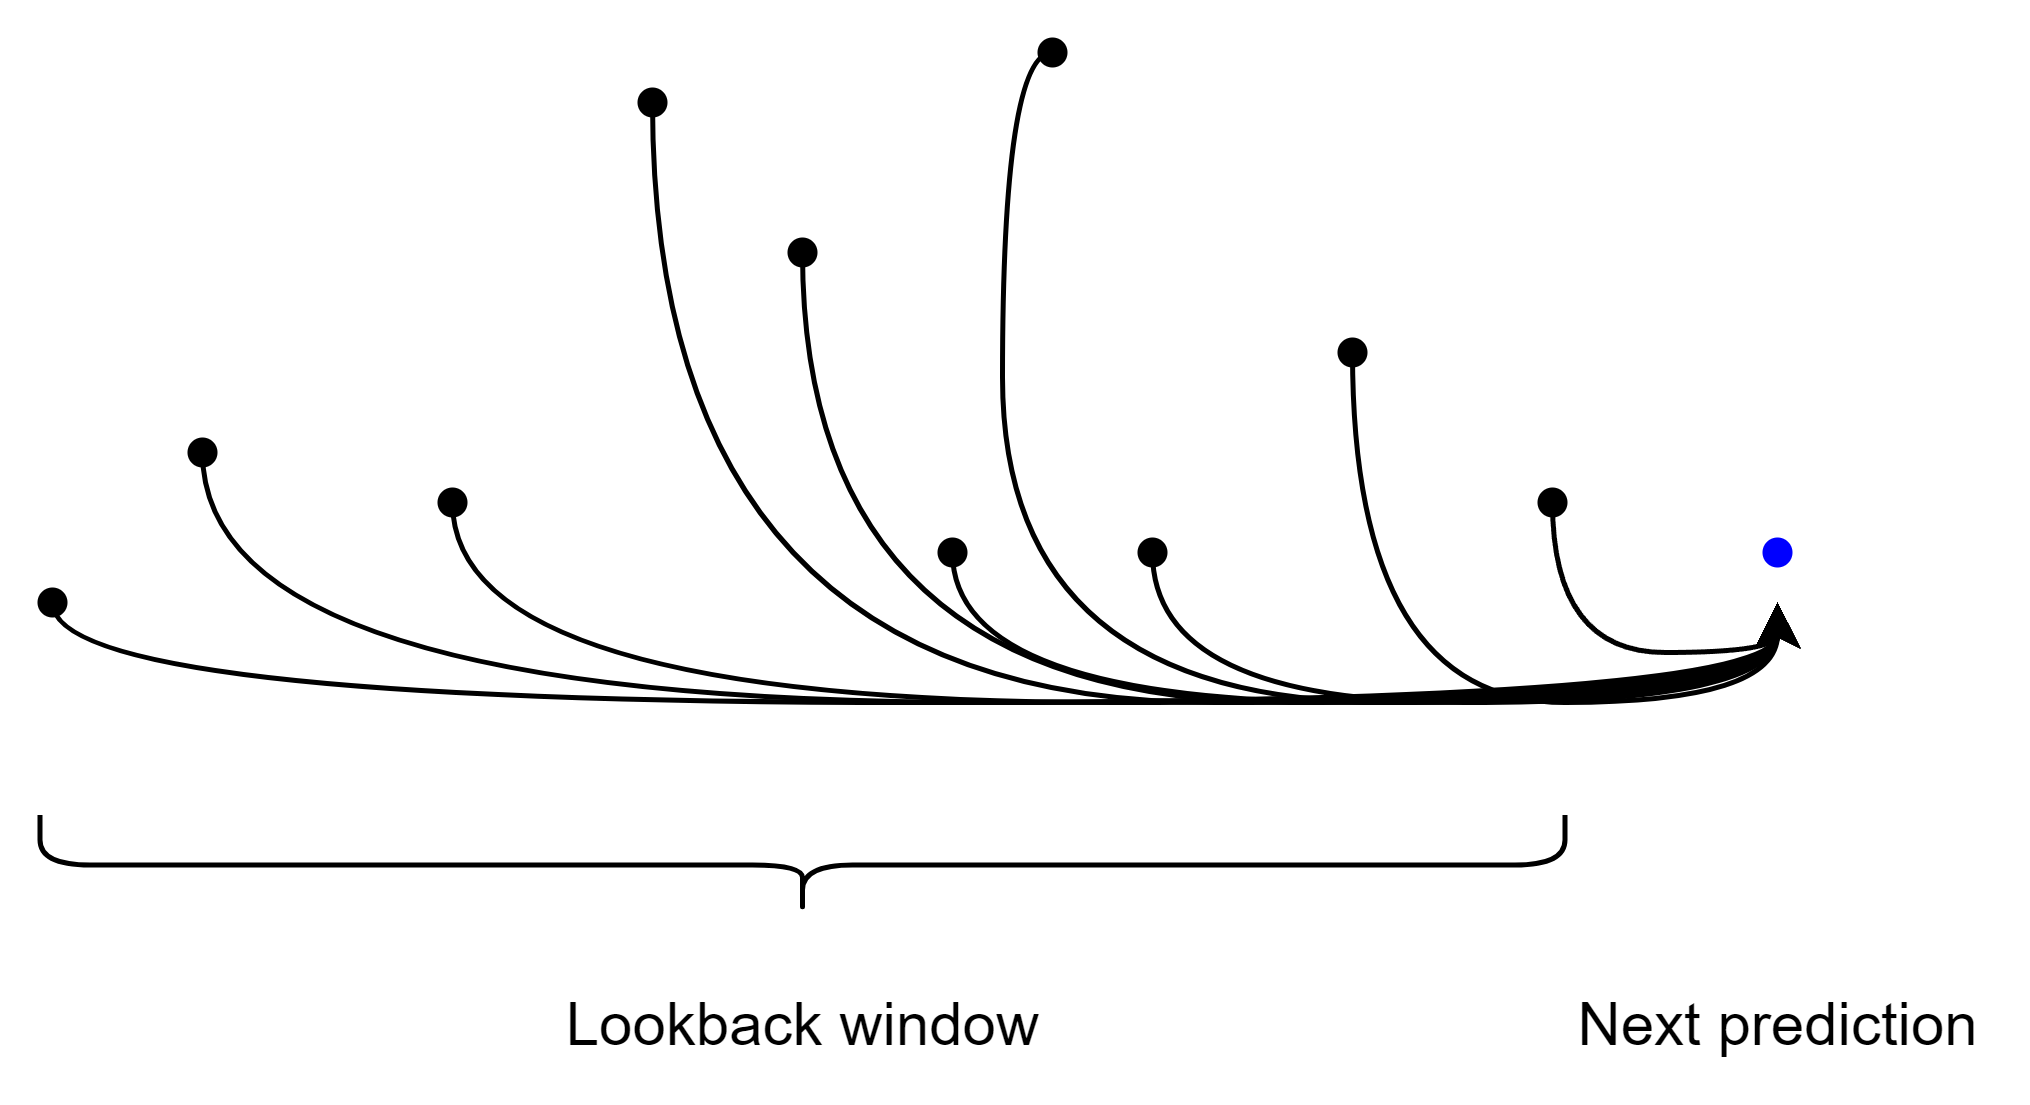

The diagram above was exported from draw.io. Its source (the exported page's mxGraphModel, read from the mxfile embedded in the PNG):
<mxGraphModel dx="752" dy="488" grid="1" gridSize="10" guides="1" tooltips="1" connect="1" arrows="1" fold="1" page="1" pageScale="1" pageWidth="850" pageHeight="1100" math="0" shadow="0">
  <root>
    <mxCell id="0" />
    <mxCell id="1" parent="0" />
    <mxCell id="afRYetBMYNzm8ubsvo-l-16" style="edgeStyle=orthogonalEdgeStyle;curved=1;rounded=0;orthogonalLoop=1;jettySize=auto;html=1;entryX=0.5;entryY=1;entryDx=0;entryDy=0;" edge="1" parent="1" source="afRYetBMYNzm8ubsvo-l-1">
      <mxGeometry relative="1" as="geometry">
        <mxPoint x="485" y="250" as="targetPoint" />
        <Array as="points">
          <mxPoint x="140" y="270" />
          <mxPoint x="485" y="270" />
        </Array>
      </mxGeometry>
    </mxCell>
    <mxCell id="afRYetBMYNzm8ubsvo-l-1" value="" style="shape=waypoint;sketch=0;size=6;pointerEvents=1;points=[];fillColor=none;resizable=0;rotatable=0;perimeter=centerPerimeter;snapToPoint=1;" vertex="1" parent="1">
      <mxGeometry x="130" y="240" width="20" height="20" as="geometry" />
    </mxCell>
    <mxCell id="afRYetBMYNzm8ubsvo-l-17" style="edgeStyle=orthogonalEdgeStyle;curved=1;rounded=0;orthogonalLoop=1;jettySize=auto;html=1;entryX=0.5;entryY=1;entryDx=0;entryDy=0;" edge="1" parent="1" source="afRYetBMYNzm8ubsvo-l-3">
      <mxGeometry relative="1" as="geometry">
        <mxPoint x="485" y="250" as="targetPoint" />
        <Array as="points">
          <mxPoint x="170" y="270" />
          <mxPoint x="485" y="270" />
        </Array>
      </mxGeometry>
    </mxCell>
    <mxCell id="afRYetBMYNzm8ubsvo-l-3" value="" style="shape=waypoint;sketch=0;size=6;pointerEvents=1;points=[];fillColor=none;resizable=0;rotatable=0;perimeter=centerPerimeter;snapToPoint=1;" vertex="1" parent="1">
      <mxGeometry x="160" y="210" width="20" height="20" as="geometry" />
    </mxCell>
    <mxCell id="afRYetBMYNzm8ubsvo-l-18" style="edgeStyle=orthogonalEdgeStyle;curved=1;rounded=0;orthogonalLoop=1;jettySize=auto;html=1;entryX=0.5;entryY=1;entryDx=0;entryDy=0;" edge="1" parent="1" source="afRYetBMYNzm8ubsvo-l-4">
      <mxGeometry relative="1" as="geometry">
        <mxPoint x="485" y="250" as="targetPoint" />
        <Array as="points">
          <mxPoint x="220" y="270" />
          <mxPoint x="485" y="270" />
        </Array>
      </mxGeometry>
    </mxCell>
    <mxCell id="afRYetBMYNzm8ubsvo-l-4" value="" style="shape=waypoint;sketch=0;size=6;pointerEvents=1;points=[];fillColor=none;resizable=0;rotatable=0;perimeter=centerPerimeter;snapToPoint=1;" vertex="1" parent="1">
      <mxGeometry x="210" y="220" width="20" height="20" as="geometry" />
    </mxCell>
    <mxCell id="afRYetBMYNzm8ubsvo-l-19" style="edgeStyle=orthogonalEdgeStyle;curved=1;rounded=0;orthogonalLoop=1;jettySize=auto;html=1;entryX=0.5;entryY=1;entryDx=0;entryDy=0;" edge="1" parent="1" source="afRYetBMYNzm8ubsvo-l-5">
      <mxGeometry relative="1" as="geometry">
        <mxPoint x="485" y="250" as="targetPoint" />
        <Array as="points">
          <mxPoint x="260" y="270" />
          <mxPoint x="485" y="270" />
        </Array>
      </mxGeometry>
    </mxCell>
    <mxCell id="afRYetBMYNzm8ubsvo-l-5" value="" style="shape=waypoint;sketch=0;size=6;pointerEvents=1;points=[];fillColor=none;resizable=0;rotatable=0;perimeter=centerPerimeter;snapToPoint=1;" vertex="1" parent="1">
      <mxGeometry x="250" y="140" width="20" height="20" as="geometry" />
    </mxCell>
    <mxCell id="afRYetBMYNzm8ubsvo-l-20" style="edgeStyle=orthogonalEdgeStyle;curved=1;rounded=0;orthogonalLoop=1;jettySize=auto;html=1;entryX=0.5;entryY=1;entryDx=0;entryDy=0;" edge="1" parent="1" source="afRYetBMYNzm8ubsvo-l-6">
      <mxGeometry relative="1" as="geometry">
        <mxPoint x="485" y="250" as="targetPoint" />
        <Array as="points">
          <mxPoint x="290" y="270" />
          <mxPoint x="485" y="270" />
        </Array>
      </mxGeometry>
    </mxCell>
    <mxCell id="afRYetBMYNzm8ubsvo-l-6" value="" style="shape=waypoint;sketch=0;size=6;pointerEvents=1;points=[];fillColor=none;resizable=0;rotatable=0;perimeter=centerPerimeter;snapToPoint=1;" vertex="1" parent="1">
      <mxGeometry x="280" y="170" width="20" height="20" as="geometry" />
    </mxCell>
    <mxCell id="afRYetBMYNzm8ubsvo-l-21" style="edgeStyle=orthogonalEdgeStyle;curved=1;rounded=0;orthogonalLoop=1;jettySize=auto;html=1;entryX=0.5;entryY=1;entryDx=0;entryDy=0;" edge="1" parent="1" source="afRYetBMYNzm8ubsvo-l-7">
      <mxGeometry relative="1" as="geometry">
        <mxPoint x="485" y="250" as="targetPoint" />
        <Array as="points">
          <mxPoint x="320" y="270" />
          <mxPoint x="485" y="270" />
        </Array>
      </mxGeometry>
    </mxCell>
    <mxCell id="afRYetBMYNzm8ubsvo-l-7" value="" style="shape=waypoint;sketch=0;size=6;pointerEvents=1;points=[];fillColor=none;resizable=0;rotatable=0;perimeter=centerPerimeter;snapToPoint=1;" vertex="1" parent="1">
      <mxGeometry x="310" y="230" width="20" height="20" as="geometry" />
    </mxCell>
    <mxCell id="afRYetBMYNzm8ubsvo-l-22" style="edgeStyle=orthogonalEdgeStyle;curved=1;rounded=0;orthogonalLoop=1;jettySize=auto;html=1;entryX=0.5;entryY=1;entryDx=0;entryDy=0;" edge="1" parent="1" source="afRYetBMYNzm8ubsvo-l-8">
      <mxGeometry relative="1" as="geometry">
        <mxPoint x="485" y="250" as="targetPoint" />
        <Array as="points">
          <mxPoint x="330" y="140" />
          <mxPoint x="330" y="270" />
          <mxPoint x="485" y="270" />
        </Array>
      </mxGeometry>
    </mxCell>
    <mxCell id="afRYetBMYNzm8ubsvo-l-8" value="" style="shape=waypoint;sketch=0;size=6;pointerEvents=1;points=[];fillColor=none;resizable=0;rotatable=0;perimeter=centerPerimeter;snapToPoint=1;" vertex="1" parent="1">
      <mxGeometry x="330" y="130" width="20" height="20" as="geometry" />
    </mxCell>
    <mxCell id="afRYetBMYNzm8ubsvo-l-23" style="edgeStyle=orthogonalEdgeStyle;curved=1;rounded=0;orthogonalLoop=1;jettySize=auto;html=1;entryX=0.5;entryY=1;entryDx=0;entryDy=0;" edge="1" parent="1" source="afRYetBMYNzm8ubsvo-l-9">
      <mxGeometry relative="1" as="geometry">
        <mxPoint x="485" y="250" as="targetPoint" />
        <Array as="points">
          <mxPoint x="360" y="270" />
          <mxPoint x="485" y="270" />
        </Array>
      </mxGeometry>
    </mxCell>
    <mxCell id="afRYetBMYNzm8ubsvo-l-9" value="" style="shape=waypoint;sketch=0;size=6;pointerEvents=1;points=[];fillColor=none;resizable=0;rotatable=0;perimeter=centerPerimeter;snapToPoint=1;" vertex="1" parent="1">
      <mxGeometry x="350" y="230" width="20" height="20" as="geometry" />
    </mxCell>
    <mxCell id="afRYetBMYNzm8ubsvo-l-13" value="Next prediction" style="text;html=1;align=center;verticalAlign=middle;resizable=0;points=[];autosize=1;strokeColor=none;fillColor=none;" vertex="1" parent="1">
      <mxGeometry x="435" y="320" width="100" height="30" as="geometry" />
    </mxCell>
    <mxCell id="afRYetBMYNzm8ubsvo-l-24" style="edgeStyle=orthogonalEdgeStyle;curved=1;rounded=0;orthogonalLoop=1;jettySize=auto;html=1;entryX=0.5;entryY=1;entryDx=0;entryDy=0;" edge="1" parent="1" source="afRYetBMYNzm8ubsvo-l-14">
      <mxGeometry relative="1" as="geometry">
        <mxPoint x="485" y="250" as="targetPoint" />
        <Array as="points">
          <mxPoint x="400" y="270" />
          <mxPoint x="485" y="270" />
        </Array>
      </mxGeometry>
    </mxCell>
    <mxCell id="afRYetBMYNzm8ubsvo-l-14" value="" style="shape=waypoint;sketch=0;size=6;pointerEvents=1;points=[];fillColor=none;resizable=0;rotatable=0;perimeter=centerPerimeter;snapToPoint=1;" vertex="1" parent="1">
      <mxGeometry x="390" y="190" width="20" height="20" as="geometry" />
    </mxCell>
    <mxCell id="afRYetBMYNzm8ubsvo-l-25" style="edgeStyle=orthogonalEdgeStyle;curved=1;rounded=0;orthogonalLoop=1;jettySize=auto;html=1;entryX=0.5;entryY=1;entryDx=0;entryDy=0;" edge="1" parent="1" source="afRYetBMYNzm8ubsvo-l-15">
      <mxGeometry relative="1" as="geometry">
        <mxPoint x="485" y="250" as="targetPoint" />
        <Array as="points">
          <mxPoint x="440" y="260" />
          <mxPoint x="485" y="260" />
        </Array>
      </mxGeometry>
    </mxCell>
    <mxCell id="afRYetBMYNzm8ubsvo-l-15" value="" style="shape=waypoint;sketch=0;size=6;pointerEvents=1;points=[];fillColor=none;resizable=0;rotatable=0;perimeter=centerPerimeter;snapToPoint=1;" vertex="1" parent="1">
      <mxGeometry x="430" y="220" width="20" height="20" as="geometry" />
    </mxCell>
    <mxCell id="afRYetBMYNzm8ubsvo-l-26" value="" style="shape=curlyBracket;whiteSpace=wrap;html=1;rounded=1;flipH=1;labelPosition=right;verticalLabelPosition=middle;align=left;verticalAlign=middle;rotation=90;" vertex="1" parent="1">
      <mxGeometry x="280" y="150" width="20" height="305" as="geometry" />
    </mxCell>
    <mxCell id="afRYetBMYNzm8ubsvo-l-27" value="Lookback window" style="text;html=1;align=center;verticalAlign=middle;resizable=0;points=[];autosize=1;strokeColor=none;fillColor=none;" vertex="1" parent="1">
      <mxGeometry x="230" y="320" width="120" height="30" as="geometry" />
    </mxCell>
    <mxCell id="afRYetBMYNzm8ubsvo-l-29" value="" style="shape=waypoint;sketch=0;size=6;pointerEvents=1;points=[];fillColor=#3333FF;resizable=0;rotatable=0;perimeter=centerPerimeter;snapToPoint=1;strokeColor=#0000FF;" vertex="1" parent="1">
      <mxGeometry x="475" y="230" width="20" height="20" as="geometry" />
    </mxCell>
  </root>
</mxGraphModel>